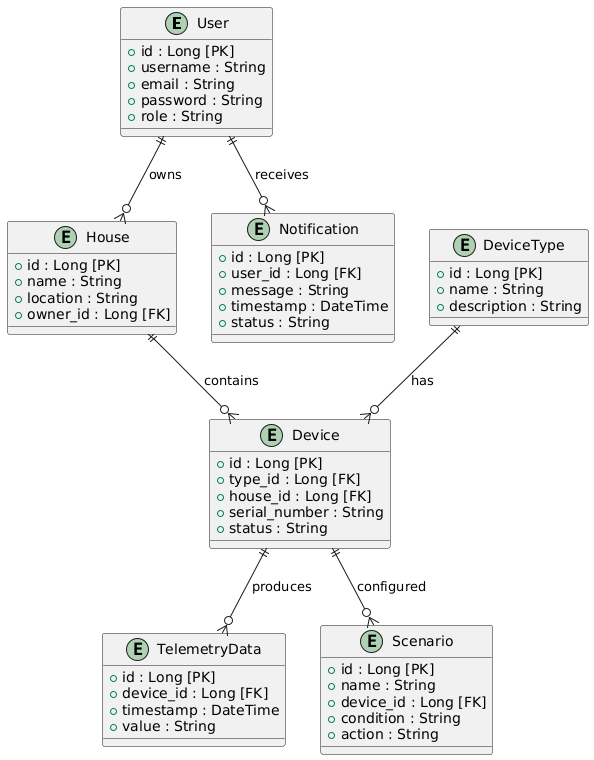

The diagram above was rendered by PlantUML. Its source (embedded in the PNG):
@startuml
entity "User" as User {
    +id : Long [PK]
    +username : String
    +email : String
    +password : String
    +role : String
}

entity "House" as House {
    +id : Long [PK]
    +name : String
    +location : String
    +owner_id : Long [FK]
}

entity "DeviceType" as DeviceType {
    +id : Long [PK]
    +name : String
    +description : String
}

entity "Device" as Device {
    +id : Long [PK]
    +type_id : Long [FK]
    +house_id : Long [FK]
    +serial_number : String
    +status : String
}

entity "TelemetryData" as TelemetryData {
    +id : Long [PK]
    +device_id : Long [FK]
    +timestamp : DateTime
    +value : String
}

entity "Scenario" as Scenario {
    +id : Long [PK]
    +name : String
    +device_id : Long [FK]
    +condition : String
    +action : String
}

entity "Notification" as Notification {
    +id : Long [PK]
    +user_id : Long [FK]
    +message : String
    +timestamp : DateTime
    +status : String
}

' Связи
User ||--o{ House : "owns"
House ||--o{ Device : "contains"
DeviceType ||--o{ Device : "has"
Device ||--o{ TelemetryData : "produces"
Device ||--o{ Scenario : "configured"
User ||--o{ Notification : "receives"
@enduml